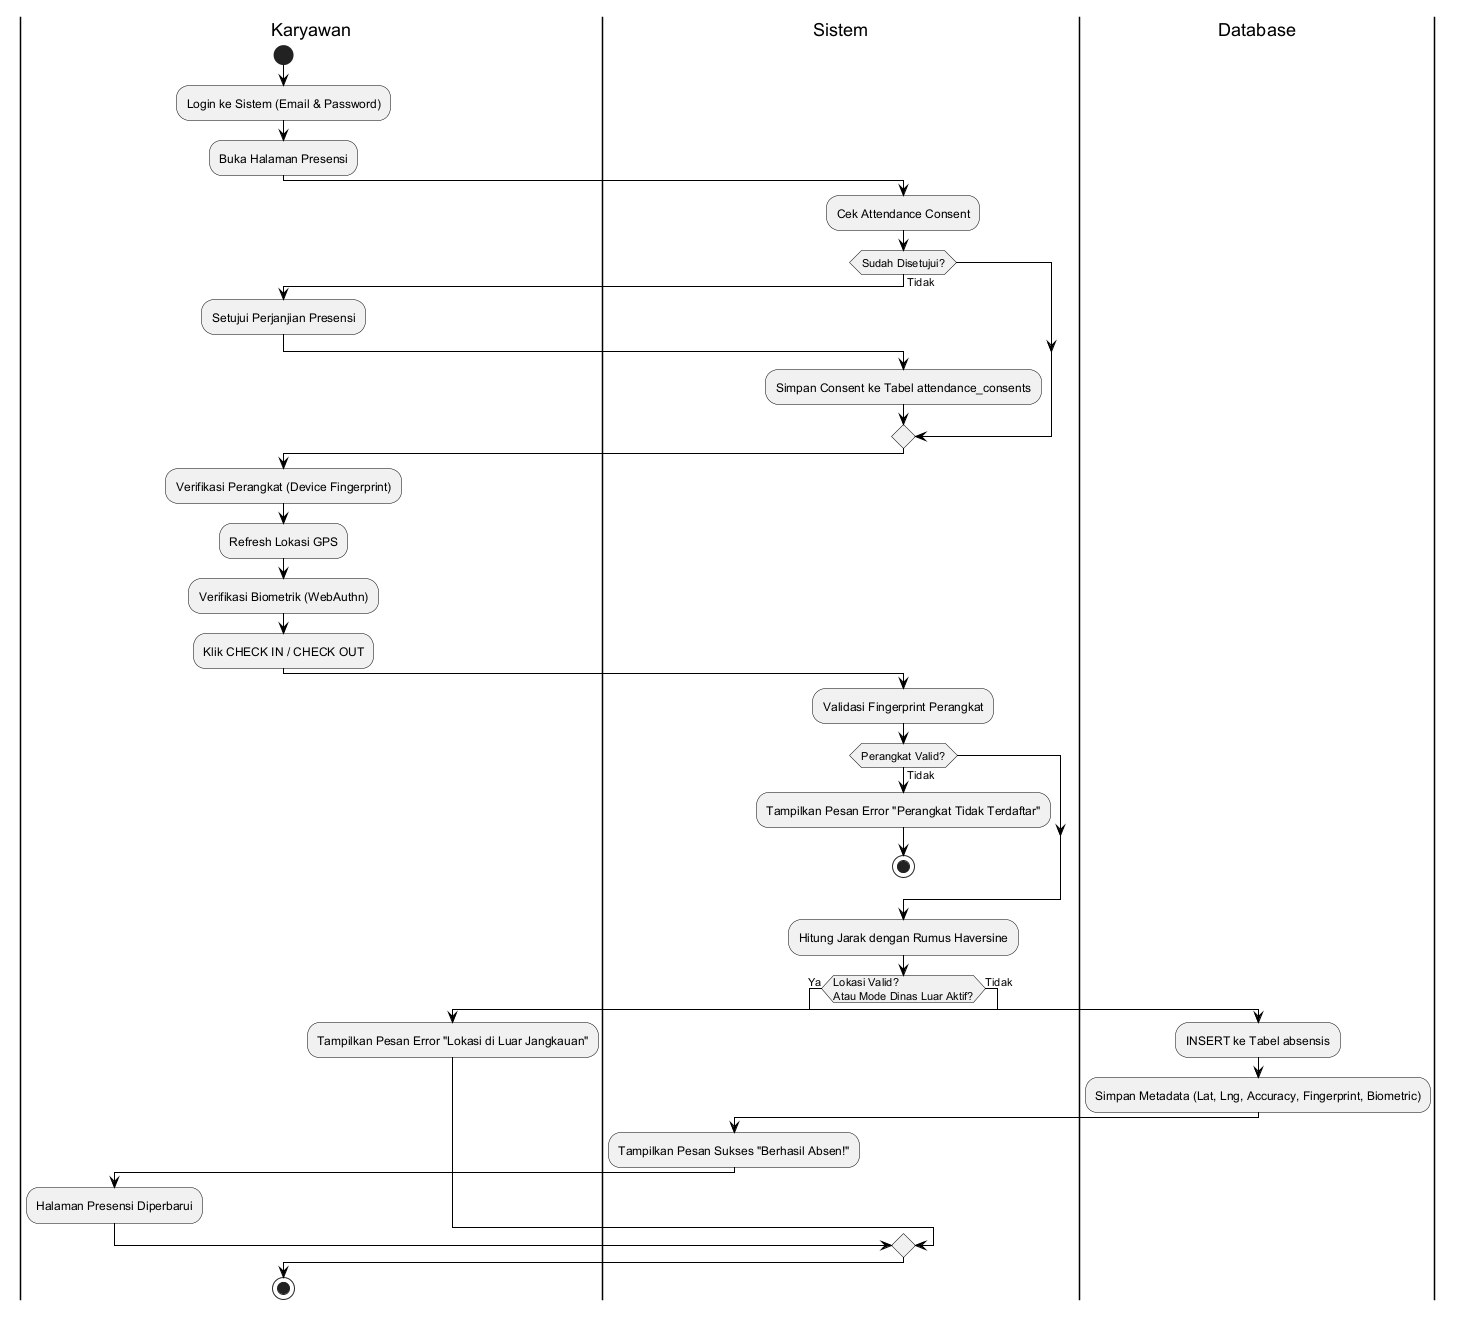

The diagram above was rendered by PlantUML. Its source (embedded in the PNG):
@startuml
skinparam activity {
  BackgroundColor<<Karyawan>> LightBlue
  BackgroundColor<<Sistem>> LightGreen
  BackgroundColor<<Database>> LightYellow
  BorderColor Black
  ArrowColor Black
}

|Karyawan|
start
:Login ke Sistem (Email & Password);
:Buka Halaman Presensi;

|Sistem|
:Cek Attendance Consent;
if (Sudah Disetujui?) then (Tidak)
  |Karyawan|
  :Setujui Perjanjian Presensi;
  |Sistem|
  :Simpan Consent ke Tabel attendance_consents;
endif

|Karyawan|
:Verifikasi Perangkat (Device Fingerprint);
:Refresh Lokasi GPS;
:Verifikasi Biometrik (WebAuthn);
:Klik CHECK IN / CHECK OUT;

|Sistem|
:Validasi Fingerprint Perangkat;
if (Perangkat Valid?) then (Tidak)
  :Tampilkan Pesan Error "Perangkat Tidak Terdaftar";
  stop
endif

:Hitung Jarak dengan Rumus Haversine;
if (Lokasi Valid? \nAtau Mode Dinas Luar Aktif?) then (Ya)
  |Database|
  :INSERT ke Tabel absensis;
  :Simpan Metadata (Lat, Lng, Accuracy, Fingerprint, Biometric);
  |Sistem|
  :Tampilkan Pesan Sukses "Berhasil Absen!";
  |Karyawan|
  :Halaman Presensi Diperbarui;
else (Tidak)
  :Tampilkan Pesan Error "Lokasi di Luar Jangkauan";
endif

stop
@enduml